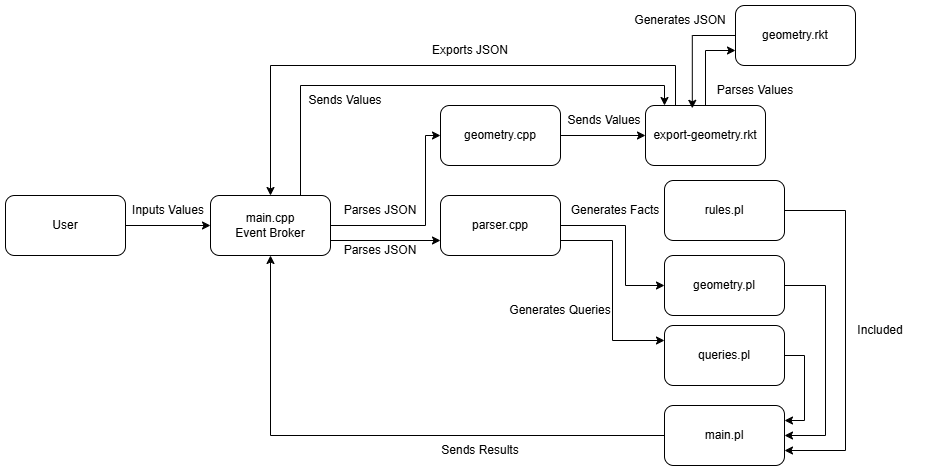

The diagram above was exported from draw.io. Its source (the exported page's mxGraphModel, read from the mxfile embedded in the PNG):
<mxGraphModel dx="1042" dy="527" grid="1" gridSize="10" guides="1" tooltips="1" connect="1" arrows="1" fold="1" page="1" pageScale="1" pageWidth="850" pageHeight="1100" math="0" shadow="0">
  <root>
    <mxCell id="0" />
    <mxCell id="1" parent="0" />
    <mxCell id="wA7RtlSFa36wF4pSMoIe-6" connectable="0" parent="1" style="group" value="" vertex="1">
      <mxGeometry height="85" width="140" x="100" y="250" as="geometry" />
    </mxCell>
    <mxCell id="wA7RtlSFa36wF4pSMoIe-5" parent="wA7RtlSFa36wF4pSMoIe-6" style="rounded=1;whiteSpace=wrap;html=1;" value="" vertex="1">
      <mxGeometry height="60" width="120" as="geometry" />
    </mxCell>
    <mxCell id="wA7RtlSFa36wF4pSMoIe-2" parent="wA7RtlSFa36wF4pSMoIe-6" style="text;html=1;whiteSpace=wrap;strokeColor=none;fillColor=none;align=center;verticalAlign=middle;rounded=0;" value="User" vertex="1">
      <mxGeometry height="30" width="60" x="30" y="15" as="geometry" />
    </mxCell>
    <mxCell id="wA7RtlSFa36wF4pSMoIe-7" connectable="0" parent="1" style="group" value="" vertex="1">
      <mxGeometry height="60" width="120" x="305" y="250" as="geometry" />
    </mxCell>
    <mxCell id="wA7RtlSFa36wF4pSMoIe-3" parent="wA7RtlSFa36wF4pSMoIe-7" style="rounded=1;whiteSpace=wrap;html=1;" value="" vertex="1">
      <mxGeometry height="60" width="119.99999999999999" as="geometry" />
    </mxCell>
    <mxCell id="wA7RtlSFa36wF4pSMoIe-4" parent="wA7RtlSFa36wF4pSMoIe-7" style="text;html=1;whiteSpace=wrap;strokeColor=none;fillColor=none;align=center;verticalAlign=middle;rounded=0;" value="main.cpp&lt;div&gt;Event Broker&lt;/div&gt;" vertex="1">
      <mxGeometry height="30" width="100" x="10" y="15" as="geometry" />
    </mxCell>
    <mxCell id="wA7RtlSFa36wF4pSMoIe-57" edge="1" parent="1" source="wA7RtlSFa36wF4pSMoIe-10" style="edgeStyle=orthogonalEdgeStyle;rounded=0;orthogonalLoop=1;jettySize=auto;html=1;exitX=0.5;exitY=0;exitDx=0;exitDy=0;entryX=0;entryY=0.75;entryDx=0;entryDy=0;" target="wA7RtlSFa36wF4pSMoIe-43">
      <mxGeometry relative="1" as="geometry" />
    </mxCell>
    <mxCell id="wA7RtlSFa36wF4pSMoIe-61" edge="1" parent="1" source="wA7RtlSFa36wF4pSMoIe-10" style="edgeStyle=orthogonalEdgeStyle;rounded=0;orthogonalLoop=1;jettySize=auto;html=1;exitX=0.25;exitY=0;exitDx=0;exitDy=0;entryX=0.5;entryY=0;entryDx=0;entryDy=0;" target="wA7RtlSFa36wF4pSMoIe-3">
      <mxGeometry relative="1" as="geometry">
        <Array as="points">
          <mxPoint x="770" y="120" />
          <mxPoint x="365" y="120" />
        </Array>
      </mxGeometry>
    </mxCell>
    <mxCell id="wA7RtlSFa36wF4pSMoIe-10" parent="1" style="rounded=1;whiteSpace=wrap;html=1;" value="export-geometry.rkt" vertex="1">
      <mxGeometry height="60" width="120" x="740" y="160" as="geometry" />
    </mxCell>
    <mxCell id="wA7RtlSFa36wF4pSMoIe-11" edge="1" parent="1" source="wA7RtlSFa36wF4pSMoIe-5" style="edgeStyle=orthogonalEdgeStyle;rounded=0;orthogonalLoop=1;jettySize=auto;html=1;exitX=1;exitY=0.5;exitDx=0;exitDy=0;entryX=0;entryY=0.5;entryDx=0;entryDy=0;" target="wA7RtlSFa36wF4pSMoIe-3">
      <mxGeometry relative="1" as="geometry" />
    </mxCell>
    <mxCell id="wA7RtlSFa36wF4pSMoIe-12" parent="1" style="text;html=1;whiteSpace=wrap;strokeColor=none;fillColor=none;align=center;verticalAlign=middle;rounded=0;" value="Inputs Values" vertex="1">
      <mxGeometry height="30" width="90" x="218" y="250" as="geometry" />
    </mxCell>
    <mxCell id="wA7RtlSFa36wF4pSMoIe-17" parent="1" style="text;html=1;whiteSpace=wrap;strokeColor=none;fillColor=none;align=center;verticalAlign=middle;rounded=0;" value="Parses JSON" vertex="1">
      <mxGeometry height="30" width="90" x="430" y="250" as="geometry" />
    </mxCell>
    <mxCell id="wA7RtlSFa36wF4pSMoIe-54" edge="1" parent="1" source="wA7RtlSFa36wF4pSMoIe-21" style="edgeStyle=orthogonalEdgeStyle;rounded=0;orthogonalLoop=1;jettySize=auto;html=1;exitX=1;exitY=0.5;exitDx=0;exitDy=0;entryX=0;entryY=0.5;entryDx=0;entryDy=0;" target="wA7RtlSFa36wF4pSMoIe-10">
      <mxGeometry relative="1" as="geometry" />
    </mxCell>
    <mxCell id="wA7RtlSFa36wF4pSMoIe-21" parent="1" style="rounded=1;whiteSpace=wrap;html=1;" value="geometry.cpp" vertex="1">
      <mxGeometry height="60" width="120" x="535" y="160" as="geometry" />
    </mxCell>
    <mxCell id="wA7RtlSFa36wF4pSMoIe-22" edge="1" parent="1" source="wA7RtlSFa36wF4pSMoIe-3" style="edgeStyle=orthogonalEdgeStyle;rounded=0;orthogonalLoop=1;jettySize=auto;html=1;exitX=1;exitY=0.5;exitDx=0;exitDy=0;entryX=0;entryY=0.5;entryDx=0;entryDy=0;" target="wA7RtlSFa36wF4pSMoIe-21">
      <mxGeometry relative="1" as="geometry">
        <Array as="points">
          <mxPoint x="520" y="280" />
          <mxPoint x="520" y="190" />
        </Array>
      </mxGeometry>
    </mxCell>
    <mxCell id="wA7RtlSFa36wF4pSMoIe-23" parent="1" style="text;html=1;whiteSpace=wrap;strokeColor=none;fillColor=none;align=center;verticalAlign=middle;rounded=0;" value="Parses JSON" vertex="1">
      <mxGeometry height="30" width="90" x="430" y="290" as="geometry" />
    </mxCell>
    <mxCell id="wA7RtlSFa36wF4pSMoIe-66" edge="1" parent="1" source="wA7RtlSFa36wF4pSMoIe-27" style="edgeStyle=orthogonalEdgeStyle;rounded=0;orthogonalLoop=1;jettySize=auto;html=1;exitX=1;exitY=0.5;exitDx=0;exitDy=0;entryX=0;entryY=0.5;entryDx=0;entryDy=0;" target="wA7RtlSFa36wF4pSMoIe-65">
      <mxGeometry relative="1" as="geometry">
        <Array as="points">
          <mxPoint x="720" y="280" />
          <mxPoint x="720" y="340" />
        </Array>
      </mxGeometry>
    </mxCell>
    <mxCell id="wA7RtlSFa36wF4pSMoIe-67" edge="1" parent="1" source="wA7RtlSFa36wF4pSMoIe-27" style="edgeStyle=orthogonalEdgeStyle;rounded=0;orthogonalLoop=1;jettySize=auto;html=1;exitX=1;exitY=0.75;exitDx=0;exitDy=0;entryX=0;entryY=0.25;entryDx=0;entryDy=0;" target="wA7RtlSFa36wF4pSMoIe-64">
      <mxGeometry relative="1" as="geometry" />
    </mxCell>
    <mxCell id="wA7RtlSFa36wF4pSMoIe-27" parent="1" style="rounded=1;whiteSpace=wrap;html=1;" value="parser.cpp" vertex="1">
      <mxGeometry height="60" width="120" x="535" y="250" as="geometry" />
    </mxCell>
    <mxCell id="wA7RtlSFa36wF4pSMoIe-30" parent="1" style="text;html=1;whiteSpace=wrap;strokeColor=none;fillColor=none;align=center;verticalAlign=middle;rounded=0;" value="Sends Results" vertex="1">
      <mxGeometry height="30" width="90" x="530" y="490" as="geometry" />
    </mxCell>
    <mxCell id="wA7RtlSFa36wF4pSMoIe-32" parent="1" style="text;html=1;whiteSpace=wrap;strokeColor=none;fillColor=none;align=center;verticalAlign=middle;rounded=0;" value="Generates Facts" vertex="1">
      <mxGeometry height="30" width="110" x="655" y="250" as="geometry" />
    </mxCell>
    <mxCell id="wA7RtlSFa36wF4pSMoIe-37" edge="1" parent="1" source="wA7RtlSFa36wF4pSMoIe-3" style="edgeStyle=orthogonalEdgeStyle;rounded=0;orthogonalLoop=1;jettySize=auto;html=1;exitX=1;exitY=0.75;exitDx=0;exitDy=0;entryX=0;entryY=0.75;entryDx=0;entryDy=0;" target="wA7RtlSFa36wF4pSMoIe-27">
      <mxGeometry relative="1" as="geometry" />
    </mxCell>
    <mxCell id="wA7RtlSFa36wF4pSMoIe-40" parent="1" style="text;html=1;whiteSpace=wrap;strokeColor=none;fillColor=none;align=center;verticalAlign=middle;rounded=0;" value="Generates Queries" vertex="1">
      <mxGeometry height="30" width="110" x="600" y="350" as="geometry" />
    </mxCell>
    <mxCell id="wA7RtlSFa36wF4pSMoIe-75" edge="1" parent="1" source="wA7RtlSFa36wF4pSMoIe-41" style="edgeStyle=orthogonalEdgeStyle;rounded=0;orthogonalLoop=1;jettySize=auto;html=1;exitX=0;exitY=0.5;exitDx=0;exitDy=0;entryX=0.5;entryY=1;entryDx=0;entryDy=0;" target="wA7RtlSFa36wF4pSMoIe-3">
      <mxGeometry relative="1" as="geometry" />
    </mxCell>
    <mxCell id="wA7RtlSFa36wF4pSMoIe-41" parent="1" style="rounded=1;whiteSpace=wrap;html=1;" value="main.pl" vertex="1">
      <mxGeometry height="60" width="120" x="759" y="460" as="geometry" />
    </mxCell>
    <mxCell id="wA7RtlSFa36wF4pSMoIe-59" edge="1" parent="1" source="wA7RtlSFa36wF4pSMoIe-43" style="edgeStyle=orthogonalEdgeStyle;rounded=0;orthogonalLoop=1;jettySize=auto;html=1;exitX=0;exitY=0.5;exitDx=0;exitDy=0;entryX=0.39;entryY=0.047;entryDx=0;entryDy=0;entryPerimeter=0;" target="wA7RtlSFa36wF4pSMoIe-10">
      <mxGeometry relative="1" as="geometry" />
    </mxCell>
    <mxCell id="wA7RtlSFa36wF4pSMoIe-43" parent="1" style="rounded=1;whiteSpace=wrap;html=1;" value="geometry.rkt" vertex="1">
      <mxGeometry height="60" width="120" x="830" y="60" as="geometry" />
    </mxCell>
    <mxCell id="wA7RtlSFa36wF4pSMoIe-51" parent="1" style="text;html=1;whiteSpace=wrap;strokeColor=none;fillColor=none;align=center;verticalAlign=middle;rounded=0;" value="Generates JSON" vertex="1">
      <mxGeometry height="30" width="110" x="720" y="60" as="geometry" />
    </mxCell>
    <mxCell id="wA7RtlSFa36wF4pSMoIe-53" parent="1" style="text;html=1;whiteSpace=wrap;strokeColor=none;fillColor=none;align=center;verticalAlign=middle;rounded=0;" value="Sends Values" vertex="1">
      <mxGeometry height="30" width="120" x="639" y="160" as="geometry" />
    </mxCell>
    <mxCell id="wA7RtlSFa36wF4pSMoIe-55" edge="1" parent="1" source="wA7RtlSFa36wF4pSMoIe-3" style="edgeStyle=orthogonalEdgeStyle;rounded=0;orthogonalLoop=1;jettySize=auto;html=1;exitX=0.75;exitY=0;exitDx=0;exitDy=0;entryX=1;entryY=0;entryDx=0;entryDy=0;" target="wA7RtlSFa36wF4pSMoIe-53">
      <mxGeometry relative="1" as="geometry" />
    </mxCell>
    <mxCell id="wA7RtlSFa36wF4pSMoIe-56" parent="1" style="text;html=1;whiteSpace=wrap;strokeColor=none;fillColor=none;align=center;verticalAlign=middle;rounded=0;" value="Sends Values" vertex="1">
      <mxGeometry height="30" width="120" x="380" y="140" as="geometry" />
    </mxCell>
    <mxCell id="wA7RtlSFa36wF4pSMoIe-58" parent="1" style="text;html=1;whiteSpace=wrap;strokeColor=none;fillColor=none;align=center;verticalAlign=middle;rounded=0;" value="Parses Values" vertex="1">
      <mxGeometry height="30" width="120" x="790" y="130" as="geometry" />
    </mxCell>
    <mxCell id="wA7RtlSFa36wF4pSMoIe-62" parent="1" style="text;html=1;whiteSpace=wrap;strokeColor=none;fillColor=none;align=center;verticalAlign=middle;rounded=0;" value="Exports JSON" vertex="1">
      <mxGeometry height="30" width="110" x="510" y="90" as="geometry" />
    </mxCell>
    <mxCell id="wA7RtlSFa36wF4pSMoIe-68" edge="1" parent="1" source="wA7RtlSFa36wF4pSMoIe-64" style="edgeStyle=orthogonalEdgeStyle;rounded=0;orthogonalLoop=1;jettySize=auto;html=1;exitX=1;exitY=0.5;exitDx=0;exitDy=0;entryX=1;entryY=0.25;entryDx=0;entryDy=0;" target="wA7RtlSFa36wF4pSMoIe-41">
      <mxGeometry relative="1" as="geometry" />
    </mxCell>
    <mxCell id="wA7RtlSFa36wF4pSMoIe-64" parent="1" style="rounded=1;whiteSpace=wrap;html=1;" value="queries.pl" vertex="1">
      <mxGeometry height="60" width="120" x="759" y="380" as="geometry" />
    </mxCell>
    <mxCell id="wA7RtlSFa36wF4pSMoIe-69" edge="1" parent="1" source="wA7RtlSFa36wF4pSMoIe-65" style="edgeStyle=orthogonalEdgeStyle;rounded=0;orthogonalLoop=1;jettySize=auto;html=1;exitX=1;exitY=0.5;exitDx=0;exitDy=0;entryX=1;entryY=0.5;entryDx=0;entryDy=0;" target="wA7RtlSFa36wF4pSMoIe-41">
      <mxGeometry relative="1" as="geometry">
        <Array as="points">
          <mxPoint x="920" y="340" />
          <mxPoint x="920" y="490" />
        </Array>
      </mxGeometry>
    </mxCell>
    <mxCell id="wA7RtlSFa36wF4pSMoIe-65" parent="1" style="rounded=1;whiteSpace=wrap;html=1;" value="geometry.pl" vertex="1">
      <mxGeometry height="60" width="120" x="759" y="310" as="geometry" />
    </mxCell>
    <mxCell id="wA7RtlSFa36wF4pSMoIe-72" edge="1" parent="1" source="wA7RtlSFa36wF4pSMoIe-71" style="edgeStyle=orthogonalEdgeStyle;rounded=0;orthogonalLoop=1;jettySize=auto;html=1;exitX=1;exitY=0.5;exitDx=0;exitDy=0;entryX=1;entryY=0.75;entryDx=0;entryDy=0;" target="wA7RtlSFa36wF4pSMoIe-41">
      <mxGeometry relative="1" as="geometry">
        <Array as="points">
          <mxPoint x="940" y="265" />
          <mxPoint x="940" y="505" />
        </Array>
        <mxPoint x="960" y="510" as="targetPoint" />
      </mxGeometry>
    </mxCell>
    <mxCell id="wA7RtlSFa36wF4pSMoIe-71" parent="1" style="rounded=1;whiteSpace=wrap;html=1;" value="rules.pl" vertex="1">
      <mxGeometry height="60" width="120" x="759" y="235" as="geometry" />
    </mxCell>
    <mxCell id="wA7RtlSFa36wF4pSMoIe-73" parent="1" style="text;html=1;whiteSpace=wrap;strokeColor=none;fillColor=none;align=center;verticalAlign=middle;rounded=0;" value="Included" vertex="1">
      <mxGeometry height="30" width="90" x="930" y="370" as="geometry" />
    </mxCell>
  </root>
</mxGraphModel>